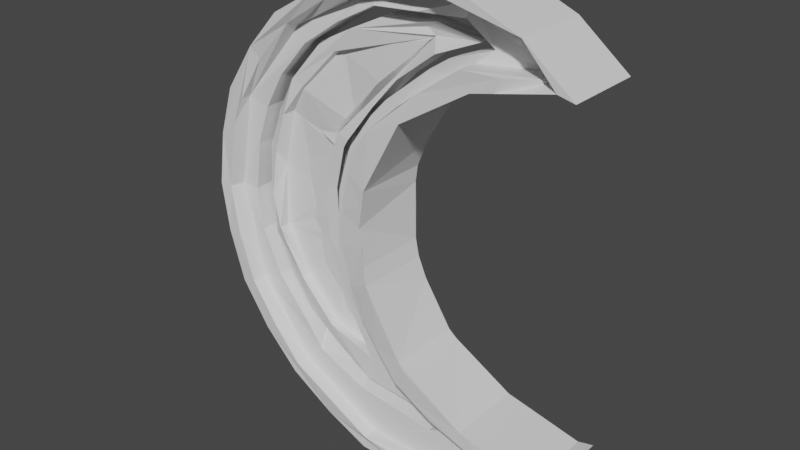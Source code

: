 # Source: mooncopy.blend  (saved by Blender 3.6.13; exported with 4.5.12 LTS)
import bpy
from mathutils import Matrix  # noqa: F401  (used for matrix-valued properties, if any)

bpy.ops.wm.read_factory_settings(use_empty=True)
scene = bpy.context.scene
scene.name = 'Scene'

# ---- collections
col_collection = bpy.data.collections.new('Collection'); scene.collection.children.link(col_collection)

# ---- materials (node trees are filled in below, after node groups)
mat_material = bpy.data.materials.new('Material')
mat_material.alpha_threshold = 0.0
mat_material.use_transparent_shadow = False
mat_material.roughness = 0.5
mat_material.line_color = (0.0, 0.0, 0.0, 1.0)

# ---- material node trees
mat_material.use_nodes = True; mat_material.node_tree.nodes.clear()
_N = mat_material.node_tree.nodes; _L = mat_material.node_tree.links
n0 = _N.new('ShaderNodeOutputMaterial'); n0.name = 'Material Output'; n0.location = (300, 300)
n1 = _N.new('ShaderNodeBsdfPrincipled'); n1.name = 'Principled BSDF'; n1.location = (10, 300)
n1.distribution = 'GGX'
n1.subsurface_method = 'RANDOM_WALK_SKIN'
n1.inputs[3].default_value = 1.45
n1.inputs[27].default_value = (0.0, 0.0, 0.0, 1.0)
n1.inputs[28].default_value = 1.0
_L.new(n1.outputs[0], n0.inputs[0])
n0.is_active_output = True

# ---- world
world_world = bpy.data.worlds.new('World'); scene.world = world_world
world_world.use_nodes = True; world_world.node_tree.nodes.clear()
_N = world_world.node_tree.nodes; _L = world_world.node_tree.links
n0 = _N.new('ShaderNodeOutputWorld'); n0.name = 'World Output'; n0.location = (300, 300)
n1 = _N.new('ShaderNodeBackground'); n1.name = 'Background'; n1.location = (10, 300)
n1.inputs[0].default_value = (0.05088, 0.05088, 0.05088, 1.0)
_L.new(n1.outputs[0], n0.inputs[0])
n0.is_active_output = True
world_world.color = (0.05088, 0.05088, 0.05088)
world_world.use_sun_shadow = False
world_world.sun_shadow_jitter_overblur = 0.0

# ---- meshes
me_cylinder_004 = bpy.data.meshes.new('Cylinder.004')
me_cylinder_004.from_pydata([(0.2722, 0.5305, 5.089), (0.8367, -0.2117, 4.927), (0.6419, 0.2424, 4.716), (0.2722, -0.5305, 5.089), (1.677, 0.5305, 4.768), (0.7206, 0.1757, -0.9374), (0.7792, -0.3413, -1.211), (-0.4832, 0.1691, -0.8748), (1.677, -0.5305, 4.768), (-0.4581, -0.3473, -1.158), (1.677, 0.5305, -1.067), (-1.576, 0.1707, -0.3669), (1.677, -0.5305, -1.067), (-2.34, 0.1792, 0.5941), (0.2722, 0.5305, -1.387), (-1.682, -0.3278, -0.5278), (0.2722, -0.5305, -1.387), (-2.626, 0.1929, 1.818), (-1.133, 0.5305, -1.067), (-2.477, -0.3094, 0.4887), (-2.375, 0.2092, 3.062), (-1.133, -0.5305, -1.067), (-2.259, 0.5305, -0.1682), (-1.639, 0.2248, 4.08), (-2.786, -0.3134, 1.804), (-2.259, -0.5305, -0.1682), (-0.5619, 0.2367, 4.67), (-2.537, -0.3305, 3.109), (-2.885, 0.5305, 1.13), (-2.885, -0.5305, 1.13), (-2.885, 0.5305, 2.571), (1.026, 0.222, 4.188), (1.502, 0.2412, 4.316), (-1.701, -0.2346, 4.176), (-2.885, -0.5305, 2.571), (0.6091, 0.2175, 3.959), (-2.259, 0.5305, 3.87), (-0.4595, -0.1976, 4.857), (-2.259, -0.5305, 3.87), (1.511, 0.1826, -0.6756), (1.95, -0.1388, 4.358), (1.05, 0.1806, -0.6015), (-1.133, 0.5305, 4.768), (0.602, 0.1811, -0.3855), (0.5777, -0.2041, 4.039), (-1.133, -0.5305, 4.768), (0.1576, 0.5266, 3.499), (0.9212, -0.2468, 4.275), (0.05075, 0.1813, -0.06419), (1.362, 0.5305, 4.114), (-0.2452, 0.1846, 0.3078), (1.06, 0.5305, 4.045), (1.06, -0.5305, 4.045), (1.362, -0.5305, 4.114), (-0.646, 0.1904, 0.918), (1.043, -0.3046, -0.6186), (-0.5026, 0.1891, 0.6807), (0.1576, -0.5344, 3.499), (1.504, -0.3027, -0.6838), (-0.7711, 0.1964, 1.454), (0.5953, -0.3041, -0.4046), (2.346, 0.5305, 4.235), (2.118, 0.5305, 4.287), (-0.8459, 0.2014, 1.885), (2.346, -0.5305, 4.235), (-0.8578, 0.2006, 1.826), (2.118, -0.5305, 4.287), (-0.7602, 0.2069, 2.311), (0.04408, -0.3039, -0.0833), (2.118, 0.5305, -0.5925), (-0.2519, -0.3006, 0.2887), (-0.6534, 0.2139, 2.841), (2.333, 0.5305, -0.5435), (1.366, 0.5305, -0.4209), (-0.2695, 0.2226, 3.416), (2.118, -0.5305, -0.5925), (-0.6411, 0.2147, 2.903), (-0.6527, -0.2948, 0.8989), (2.333, -0.5305, -0.5435), (0.06844, 0.2263, 3.674), (-0.5092, -0.2961, 0.6616), (1.366, -0.5305, -0.4209), (1.06, 0.5305, -0.3509), (0.2097, 0.5123, 0.1547), (-0.7777, -0.2888, 1.435), (0.2097, -0.5421, 0.1547), (1.06, -0.5305, -0.3509), (-0.277, 0.4774, 0.8947), (-0.8645, -0.2846, 1.807), (-0.8525, -0.2839, 1.866), (0.1043, 0.4965, 0.2648), (-0.2691, -0.5624, 0.9043), (0.1043, -0.5383, 0.2648), (-0.4488, 0.4746, 1.426), (-0.7669, -0.2783, 2.292), (-0.3893, 0.4635, 1.192), (-0.4488, -0.5537, 1.426), (-0.6601, -0.2713, 2.822), (-0.3893, -0.5713, 1.192), (-0.4734, 0.487, 1.695), (-0.2762, -0.2626, 3.397), (-0.4635, -0.5477, 1.7), (-0.6478, -0.2705, 2.883), (-0.4608, 0.4884, 1.94), (-0.5215, -0.5371, 1.935), (0.08753, -0.2734, 3.658), (-0.4532, 0.4677, 2.234), (-0.4725, -0.5523, 2.234), (-0.2663, 0.4737, 2.842), (-0.4238, 0.4714, 2.465), (-0.3534, -0.5466, 2.855), (-0.4238, -0.5602, 2.465), (0.09618, 0.4694, 3.45), (0.09618, -0.5344, 3.45), (1.451, -0.5305, 4.299), (1.715, -0.4308, 4.599), (0.3433, -0.5069, 3.867), (0.2335, -0.4817, 4.962), (0.8633, -0.4371, 4.974), (0.9225, -0.5305, 4.279), (2.048, -0.3652, 4.362), (1.792, -0.5482, -0.7155), (1.781, -0.5482, -0.7194), (1.778, -0.5482, -0.7132), (0.2722, -0.5305, -0.2129), (0.2722, -0.5305, -1.235), (0.5963, -0.5305, -0.4018), (1.725, -0.5482, -0.7047), (0.7802, -0.5623, -1.208), (1.243, -0.5389, -0.6052), (-0.98, -0.5544, -0.907), (-0.2074, -0.5305, 0.2368), (-0.2889, -0.5305, 0.3466), (-0.385, -0.5305, 0.4859), (-0.4572, -0.5617, -1.155), (0.04505, -0.5305, -0.08053), (-2.09, -0.5393, -0.06059), (-1.681, -0.5437, -0.5251), (-0.5487, -0.5305, 0.7811), (-0.5298, -0.5305, 0.7001), (-0.6706, -0.5305, 0.983), (-0.6934, -0.5305, 1.081), (-0.5082, -0.5305, 0.6644), (-2.698, -0.5289, 1.145), (-0.815, -0.5305, 1.603), (-2.476, -0.5338, 0.4915), (-2.699, -0.5305, 2.49), (-0.8057, -0.5305, 2.097), (-2.822, -0.5188, 1.823), (-0.8634, -0.5305, 1.81), (-2.532, -0.4772, 3.107), (-2.176, -0.4556, 3.714), (-0.6993, -0.5305, 2.625), (-1.676, -0.4573, 4.253), (-0.3945, -0.5305, 3.235), (-1.051, -0.433, 4.665), (-0.6467, -0.5305, 2.887), (-0.4315, -0.4399, 4.895), (0.08869, -0.5469, 3.661), (0.3702, 0.5141, 3.825), (0.2722, 0.5305, 4.698), (1.457, 0.5305, 4.311), (1.466, 0.5305, 4.329), (0.6407, 0.5305, 4.712), (1.025, 0.5141, 4.184), (1.5, 0.5305, 4.313), (1.509, 0.5305, -0.6774), (1.493, 0.5305, -0.6833), (1.488, 0.5305, -0.6739), (0.2722, 0.5305, -0.9185), (0.719, 0.5305, -0.9417), (0.6005, 0.5305, -0.3898), (0.2722, 0.5305, -0.1984), (1.049, 0.5305, -0.6053), (1.152, 0.5305, -0.6199), (-0.9404, 0.5305, -0.6673), (-0.4848, 0.5305, -0.8792), (-0.0168, 0.5305, 0.01457), (0.04926, 0.5305, -0.06847), (-0.3779, 0.5305, 0.5008), (-0.4476, 0.5305, 0.5947), (-1.577, 0.5305, -0.3713), (-1.941, 0.5305, 0.08589), (-0.6162, 0.5305, 0.8621), (-0.6714, 0.5305, 1.098), (-0.504, 0.5305, 0.6765), (-2.489, 0.5305, 1.221), (-0.8084, 0.5305, 1.604), (-2.342, 0.5305, 0.5898), (-0.7148, 0.5305, 1.284), (-0.7456, 0.5305, 1.335), (-2.49, 0.5305, 2.49), (-0.804, 0.5305, 2.096), (-2.627, 0.5305, 1.814), (-0.8592, 0.5305, 1.822), (-2.377, 0.5305, 3.058), (-1.961, 0.5305, 3.632), (-0.6977, 0.5305, 2.624), (-1.64, 0.5305, 4.076), (-0.3746, 0.5289, 3.229), (-0.975, 0.5305, 4.441), (-0.6425, 0.5305, 2.899), (-0.5631, 0.5305, 4.666), (0.06715, 0.5286, 3.671), (1.142, -0.1949, 4.449), (0.593, -0.2653, 4.261), (0.7, -0.1218, 4.688), (0.6888, -0.3065, -0.6654), (0.6538, -0.3068, -0.6768), (0.6452, -0.3064, -0.6366), (-0.4382, -0.3127, -0.6372), (-0.2998, -0.3035, -0.07973), (-0.5536, -0.2193, 0.1992), (0.4177, -0.309, -0.7534), (-1.464, -0.2999, -0.2994), (-1.422, -0.2999, -0.3275), (-0.7597, -0.2725, 0.4906), (-0.8918, -0.2968, 0.7703), (-0.7317, -0.3135, -0.5974), (-2.198, -0.2929, 0.5897), (-1.7, -0.3098, 0.04191), (-1.107, -0.2875, 1.351), (-1.0, -0.2946, 0.9981), (-2.561, -0.2769, 1.776), (-1.083, -0.2844, 1.862), (-2.471, -0.3056, 1.203), (-2.443, -0.3008, 2.471), (-1.066, -0.2804, 2.198), (-2.281, -0.2769, 3.001), (-1.025, -0.278, 2.366), (-1.99, -0.2855, 3.503), (-1.576, -0.2702, 3.984), (-0.8809, -0.2706, 2.829), (-0.3152, -0.2608, 3.565), (-0.5442, -0.2664, 3.315), (-0.4752, -0.2749, 4.647), (-1.017, -0.2795, 4.362), (0.3242, -0.2673, 4.082), (0.1441, -0.2728, 4.695), (1.142, 0.29, 4.449), (0.5475, 0.2053, 4.215), (0.7027, 0.3632, 4.688), (0.6888, 0.1785, -0.6654), (0.6639, 0.1783, -0.6735), (0.6577, 0.1786, -0.6449), (-0.2636, 0.1822, -0.045), (-0.4355, 0.1722, -0.6376), (-0.464, 0.147, 0.08722), (0.3193, 0.1928, -0.4263), (0.4177, 0.1761, -0.7534), (0.5457, 0.1773, -0.7119), (0.5472, 0.1772, -0.7114), (-1.416, 0.1741, -0.268), (-0.5056, 0.172, -0.6281), (-0.7317, 0.1714, -0.5974), (-0.7544, 0.2114, 0.4817), (-0.8951, 0.1882, 0.7757), (-0.4863, 0.1722, -0.6307), (-0.5723, 0.1577, 0.2544), (-2.205, 0.1921, 0.6014), (-1.09, 0.1917, 1.388), (-1.0, 0.1903, 0.9981), (-1.7, 0.1751, 0.04191), (-2.565, 0.2018, 1.794), (-1.085, 0.2008, 1.881), (-2.471, 0.1793, 1.203), (-1.066, 0.2046, 2.198), (-2.273, 0.2083, 3.02), (-1.018, 0.2072, 2.385), (-2.451, 0.1903, 2.451), (-1.564, 0.215, 3.995), (-0.8739, 0.2146, 2.848), (-1.99, 0.1995, 3.503), (-1.017, 0.2054, 4.362), (-0.3061, 0.2243, 3.573), (-0.5442, 0.2186, 3.315), (-0.4649, 0.2102, 4.65), (0.1441, 0.2121, 4.695), (0.3291, 0.2114, 4.094), (-2.696, 0.5447, 3.23), (-2.696, -0.5163, 3.23), (-2.647, -0.5305, 2.764), (-2.97, 0.5137, 1.833), (-2.97, -0.5472, 1.833), (-2.674, -0.5283, 0.435), (-2.674, 0.5327, 0.435), (-1.756, -0.5342, -0.6758), (-1.756, 0.5267, -0.6758), (-0.5038, -0.5358, -1.343), (-0.5038, 0.5252, -1.343), (1.022, -0.5082, -1.335), (1.022, 0.5527, -1.335), (-1.806, 0.541, 4.377), (-1.806, -0.52, 4.377), (-0.4303, 0.5305, 5.028), (-0.4303, -0.5305, 5.028), (0.9747, 0.5305, 5.059), (0.9747, -0.5305, 5.059)], [], [(160, 0, 296, 4, 162, 163), (164, 161, 49, 51, 46, 159), (118, 115, 8, 297, 3, 117), (119, 116, 57, 52, 53, 114), (296, 297, 8, 4), (165, 162, 4, 61, 62, 49, 161), (120, 114, 53, 66, 64, 8, 115), (4, 8, 64, 61), (168, 73, 69, 72, 10, 167, 166), (121, 122, 12, 78, 75, 81, 123), (12, 10, 72, 78), (167, 10, 291, 14, 169, 170), (172, 83, 82, 73, 168, 174, 173, 171), (128, 125, 16, 290, 12, 122), (127, 123, 81, 86, 85, 124, 126, 129), (291, 290, 16, 14), (169, 14, 289, 18, 175, 176), (179, 87, 90, 83, 172, 178, 177), (134, 130, 21, 288, 16, 125), (133, 132, 131, 135, 124, 85, 92, 91), (289, 288, 21, 18), (181, 175, 18, 287, 22, 182), (185, 183, 184, 93, 95, 87, 179, 180), (137, 136, 25, 286, 21, 130), (138, 139, 142, 133, 91, 98, 96, 141, 140), (287, 286, 25, 22), (190, 187, 99, 93, 184, 189), (188, 182, 22, 285, 28, 186), (145, 143, 29, 284, 25, 136), (141, 96, 101, 144), (285, 284, 29, 28), (193, 186, 28, 282, 30, 191), (194, 192, 103, 99, 187), (148, 146, 34, 283, 29, 143), (149, 144, 101, 104, 147), (282, 283, 34, 30), (191, 30, 279, 36, 196, 195), (197, 106, 103, 192), (147, 104, 107, 152), (150, 151, 38, 280, 34, 146, 281), (279, 280, 38, 36), (198, 196, 36, 292, 42, 200), (199, 108, 109, 106, 197, 201), (153, 155, 45, 293, 38, 151), (156, 152, 107, 111, 110, 154), (292, 293, 45, 42), (202, 200, 42, 294, 0, 160), (159, 46, 112, 108, 199, 203), (157, 117, 3, 295, 45, 155), (158, 154, 110, 113, 57, 116), (294, 295, 3, 0), (64, 66, 62, 61), (72, 69, 75, 78), (81, 75, 69, 73, 82, 86), (85, 86, 82, 83, 90, 92), (91, 92, 90, 87, 95, 98), (96, 98, 95, 93, 99, 103, 106, 109, 111, 107, 104, 101), (110, 111, 109, 108, 112, 113), (57, 113, 112, 46, 51, 52), (53, 52, 51, 49, 62, 66), (205, 44, 47, 40, 1, 206, 204), (118, 1, 40, 120, 115), (6, 58, 55, 60, 209, 207, 208), (122, 121, 58, 6, 128), (210, 9, 6, 208, 213), (211, 209, 60, 68, 70, 212), (125, 128, 6, 9, 134), (214, 15, 9, 210, 218, 215), (212, 70, 80, 77, 217, 216), (130, 134, 9, 15, 137), (219, 19, 15, 214, 220), (217, 77, 84, 221, 222), (137, 15, 19, 145, 136), (223, 24, 19, 219, 225), (221, 84, 88, 89, 224), (145, 19, 24, 148, 143), (224, 89, 94, 229, 227), (27, 24, 223, 226, 228), (146, 148, 24, 27, 150, 281), (229, 94, 97, 232), (33, 27, 228, 230, 231), (150, 27, 33, 153, 151), (235, 37, 33, 231, 236), (232, 97, 102, 100, 233, 234), (153, 33, 37, 157, 155), (206, 1, 37, 235, 238), (233, 100, 105, 44, 205, 237), (117, 157, 37, 1, 118), (129, 55, 58, 121, 123, 127), (135, 68, 60, 55, 129, 126, 124), (133, 142, 80, 70, 68, 135, 131, 132), (144, 149, 88, 84, 77, 80, 142, 139, 138, 140, 141), (97, 94, 89, 88, 149, 147, 152, 156, 102), (154, 158, 105, 100, 102, 156), (44, 105, 158, 116, 119, 47), (114, 120, 40, 47, 119), (239, 241, 2, 32, 31, 35, 240), (162, 165, 32, 2, 163), (43, 41, 39, 5, 243, 242, 244), (167, 170, 5, 39, 166), (247, 50, 48, 43, 244, 248, 245), (5, 7, 246, 249, 250, 251, 243), (169, 176, 7, 5, 170), (255, 256, 54, 56, 50, 247, 258), (257, 246, 7, 11, 252, 254, 253), (11, 7, 176, 175, 181), (261, 260, 59, 54, 256), (11, 13, 259, 262, 252), (182, 188, 13, 11, 181), (259, 13, 17, 263, 265), (264, 63, 65, 59, 260), (186, 193, 17, 13, 188), (67, 63, 264, 266, 268), (269, 263, 17, 20, 267), (191, 195, 20, 17, 193), (71, 67, 268, 271), (20, 23, 270, 272, 267), (196, 198, 23, 20, 195), (23, 26, 276, 273, 270), (74, 76, 71, 271, 275, 274), (200, 202, 26, 23, 198), (26, 2, 241, 277, 276), (35, 79, 74, 274, 278, 240), (160, 163, 2, 26, 202), (168, 166, 39, 41, 173, 174), (43, 48, 178, 172, 171, 173, 41), (48, 50, 56, 185, 180, 179, 177, 178), (56, 54, 59, 65, 194, 187, 190, 184, 183, 185), (190, 189, 184), (65, 63, 67, 71, 76, 201, 197, 192, 194), (76, 74, 79, 203, 199, 201), (79, 35, 31, 164, 159, 203), (164, 31, 32, 165, 161), (239, 204, 206, 238, 277, 241), (250, 249, 213, 208, 207, 242, 243, 251), (210, 213, 249, 246, 257, 253, 254, 218), (220, 214, 215, 218, 254, 252, 262), (265, 225, 219, 220, 262, 259), (269, 226, 223, 225, 265, 263), (272, 230, 228, 226, 269, 267), (273, 236, 231, 230, 272, 270), (277, 238, 235, 236, 273, 276), (242, 207, 209, 211, 245, 248, 244), (211, 212, 216, 217, 222, 261, 256, 255, 258, 247, 245), (222, 221, 224, 227, 266, 264, 260, 261), (227, 229, 232, 234, 275, 271, 268, 266), (234, 233, 237, 278, 274, 275), (237, 205, 204, 239, 240, 278), (30, 34, 280, 279), (28, 29, 283, 282), (22, 25, 284, 285), (18, 21, 286, 287), (14, 16, 288, 289), (10, 12, 290, 291), (36, 38, 293, 292), (42, 45, 295, 294), (0, 3, 297, 296)])
_uv = me_cylinder_004.uv_layers.new(name='UVMap')
_uv.uv.foreach_set('vector', [0.75, 0.4611, 0.75, 0.49, 0.8021, 0.4781, 0.8541, 0.4662, 0.8384, 0.4337, 0.7773, 0.4621, 0.7985, 0.4308, 0.8378, 0.4323, 0.8308, 0.4178, 0.8084, 0.4127, 0.75, 0.3661, 0.75, 0.4043, 0.277, 0.4612, 0.338, 0.4328, 0.3541, 0.4662, 0.3021, 0.4781, 0.25, 0.49, 0.25, 0.4602, 0.2982, 0.43, 0.25, 0.4035, 0.25, 0.3661, 0.3084, 0.4127, 0.3308, 0.4178, 0.3374, 0.4314, 0.9643, 0.5, 0.9643, 1.0, 0.9286, 1.0, 0.9286, 0.5, 0.841, 0.4325, 0.8384, 0.4337, 0.8541, 0.4662, 0.9037, 0.4267, 0.8868, 0.4306, 0.8308, 0.4178, 0.8378, 0.4323, 0.3407, 0.4316, 0.3374, 0.4314, 0.3308, 0.4178, 0.3868, 0.4306, 0.4037, 0.4267, 0.3541, 0.4662, 0.338, 0.4328, 0.9286, 0.5, 0.9286, 1.0, 0.8862, 1.0, 0.8862, 0.5, 0.8401, 0.06287, 0.8311, 0.08163, 0.8868, 0.06891, 0.9028, 0.07254, 0.8541, 0.03377, 0.8404, 0.06218, 0.8417, 0.06262, 0.3414, 0.06224, 0.3406, 0.06195, 0.3541, 0.03377, 0.4028, 0.07254, 0.3868, 0.06891, 0.3311, 0.08163, 0.3403, 0.0624, 0.5714, 1.0, 0.5714, 0.5, 0.613, 0.5, 0.613, 1.0, 0.8404, 0.06218, 0.8541, 0.03377, 0.8031, 0.02212, 0.75, 0.01, 0.75, 0.04475, 0.7831, 0.04303, 0.75, 0.09812, 0.75, 0.1334, 0.8084, 0.08681, 0.8311, 0.08163, 0.8401, 0.06287, 0.8152, 0.06688, 0.8075, 0.06796, 0.7743, 0.08394, 0.2828, 0.04213, 0.25, 0.04384, 0.25, 0.01, 0.3031, 0.02212, 0.3541, 0.03377, 0.3406, 0.06195, 0.3364, 0.06304, 0.3403, 0.0624, 0.3311, 0.08163, 0.3084, 0.08681, 0.25, 0.1334, 0.25, 0.09704, 0.274, 0.08304, 0.3072, 0.06716, 0.5364, 0.5, 0.5364, 1.0, 0.5, 1.0, 0.5, 0.5, 0.75, 0.04475, 0.75, 0.01, 0.6985, 0.02176, 0.6459, 0.03377, 0.6601, 0.06337, 0.6939, 0.04766, 0.7018, 0.1499, 0.7205, 0.1888, 0.7454, 0.137, 0.75, 0.1334, 0.75, 0.09812, 0.7335, 0.1078, 0.7286, 0.1139, 0.1936, 0.04677, 0.1597, 0.06252, 0.1459, 0.03377, 0.1985, 0.02176, 0.25, 0.01, 0.25, 0.04384, 0.2013, 0.1488, 0.2084, 0.1385, 0.2145, 0.1304, 0.2332, 0.1069, 0.25, 0.09704, 0.25, 0.1334, 0.2454, 0.137, 0.2205, 0.1888, 0.4647, 0.5, 0.4647, 1.0, 0.4286, 1.0, 0.4286, 0.5, 0.6129, 0.08531, 0.6601, 0.06337, 0.6459, 0.03377, 0.6045, 0.06679, 0.5624, 0.1004, 0.586, 0.1192, 0.6925, 0.163, 0.6842, 0.1767, 0.6801, 0.1942, 0.7105, 0.2185, 0.7105, 0.2095, 0.7205, 0.1888, 0.7018, 0.1499, 0.6966, 0.1569, 0.1126, 0.08441, 0.08535, 0.1187, 0.06236, 0.1004, 0.1045, 0.06679, 0.1459, 0.03377, 0.1597, 0.06252, 0.1892, 0.1707, 0.1906, 0.1647, 0.1922, 0.1621, 0.2013, 0.1488, 0.2205, 0.1888, 0.2105, 0.2095, 0.2105, 0.2185, 0.1784, 0.1929, 0.1801, 0.1857, 0.3932, 0.5, 0.3932, 1.0, 0.3571, 1.0, 0.3571, 0.5, 0.6746, 0.2118, 0.6699, 0.2317, 0.7105, 0.241, 0.7105, 0.2185, 0.6801, 0.1942, 0.6768, 0.208, 0.5563, 0.1565, 0.586, 0.1192, 0.5624, 0.1004, 0.5392, 0.1485, 0.516, 0.1966, 0.5454, 0.2033, 0.05595, 0.1556, 0.04487, 0.2032, 0.01602, 0.1966, 0.03919, 0.1485, 0.06236, 0.1004, 0.08535, 0.1187, 0.1784, 0.1929, 0.2105, 0.2185, 0.2105, 0.241, 0.1694, 0.2316, 0.3214, 0.5, 0.3214, 1.0, 0.2857, 1.0, 0.2857, 0.5, 0.5351, 0.2472, 0.5454, 0.2033, 0.516, 0.1966, 0.516, 0.2494, 0.516, 0.3034, 0.5451, 0.2968, 0.6661, 0.2479, 0.6702, 0.2682, 0.7105, 0.259, 0.7105, 0.241, 0.6699, 0.2317, 0.0348, 0.2464, 0.04496, 0.2968, 0.01602, 0.3034, 0.01602, 0.2494, 0.01602, 0.1966, 0.04487, 0.2032, 0.1658, 0.247, 0.1694, 0.2316, 0.2105, 0.241, 0.2105, 0.259, 0.1701, 0.2682, 0.2504, 0.5, 0.2504, 1.0, 0.2143, 1.0, 0.2143, 0.5, 0.5451, 0.2968, 0.516, 0.3034, 0.5386, 0.3503, 0.5624, 0.3996, 0.5845, 0.382, 0.5537, 0.3395, 0.6781, 0.3073, 0.7105, 0.2815, 0.7105, 0.259, 0.6702, 0.2682, 0.1701, 0.2682, 0.2105, 0.259, 0.2105, 0.2815, 0.178, 0.3074, 0.05336, 0.3386, 0.08467, 0.3818, 0.06236, 0.3996, 0.03858, 0.3503, 0.01602, 0.3034, 0.04496, 0.2968, 0.04916, 0.3177, 0.1795, 0.5, 0.1795, 1.0, 0.1429, 1.0, 0.1429, 0.5, 0.6083, 0.4149, 0.5845, 0.382, 0.5624, 0.3996, 0.6041, 0.4329, 0.6459, 0.4662, 0.6576, 0.442, 0.7004, 0.3529, 0.7206, 0.311, 0.7105, 0.29, 0.7105, 0.2815, 0.6781, 0.3073, 0.6822, 0.3277, 0.108, 0.414, 0.1578, 0.4414, 0.1459, 0.4662, 0.1041, 0.4329, 0.06236, 0.3996, 0.08467, 0.3818, 0.1819, 0.3268, 0.178, 0.3074, 0.2105, 0.2815, 0.2105, 0.29, 0.2206, 0.311, 0.2006, 0.3526, 0.1071, 0.5, 0.1071, 1.0, 0.07143, 1.0, 0.07143, 0.5, 0.6881, 0.4587, 0.6576, 0.442, 0.6459, 0.4662, 0.6979, 0.4781, 0.75, 0.49, 0.75, 0.4611, 0.75, 0.4043, 0.75, 0.3661, 0.7454, 0.3625, 0.7206, 0.311, 0.7004, 0.3529, 0.7294, 0.393, 0.1878, 0.4578, 0.25, 0.4602, 0.25, 0.49, 0.1979, 0.4781, 0.1459, 0.4662, 0.1578, 0.4414, 0.2291, 0.3921, 0.2006, 0.3526, 0.2206, 0.311, 0.2454, 0.3625, 0.25, 0.3661, 0.25, 0.4035, 0.03571, 0.5, 0.03571, 1.0, -1.341e-07, 1.0, -1.341e-07, 0.5, 0.9846, 0.8794, 1.0, 0.8794, 1.0, 0.6206, 0.9846, 0.6206, 0.5145, 0.6206, 0.5, 0.6206, 0.5, 0.8794, 0.5145, 0.8794, 0.4493, 0.8794, 0.5, 0.8794, 0.5, 0.6206, 0.4493, 0.6206, 0.4286, 0.6206, 0.4286, 0.8794, 0.3623, 0.8794, 0.4286, 0.8794, 0.4286, 0.6206, 0.3623, 0.6206, 0.3571, 0.6206, 0.3571, 0.8794, 0.3061, 0.8794, 0.3571, 0.8794, 0.3571, 0.6206, 0.3061, 0.6206, 0.2857, 0.6206, 0.2857, 0.8794, 0.2777, 0.8794, 0.2857, 0.8794, 0.2857, 0.6206, 0.2777, 0.6206, 0.2578, 0.6206, 0.2418, 0.6206, 0.2218, 0.6206, 0.2143, 0.6206, 0.2143, 0.8794, 0.2218, 0.8794, 0.2418, 0.8794, 0.2578, 0.8794, 0.1936, 0.8794, 0.2143, 0.8794, 0.2143, 0.6206, 0.1936, 0.6206, 0.1429, 0.6206, 0.1429, 0.8794, 0.1377, 0.8794, 0.1429, 0.8794, 0.1429, 0.6206, 0.1377, 0.6206, 0.07143, 0.6206, 0.07143, 0.8794, 0.05101, 0.8794, 0.07143, 0.8794, 0.07143, 0.6206, 0.05101, 0.6206, -1.341e-07, 0.6206, -1.341e-07, 0.8794, 0.75, 0.4503, 0.75, 0.4342, 0.7823, 0.46, 0.832, 0.4713, 0.75, 0.49, 0.75, 0.4607, 0.772, 0.462, 1.0, 0.5921, 1.0, 0.5, 0.9438, 0.5, 0.9438, 0.5917, 0.9461, 0.5918, 0.8541, 0.03377, 0.902, 0.07194, 0.8724, 0.06519, 0.8349, 0.07376, 0.843, 0.05695, 0.8467, 0.05557, 0.8444, 0.05403, 0.6118, 0.5729, 0.6124, 0.573, 0.6124, 0.5, 0.5714, 0.5, 0.5714, 0.5708, 0.75, 0.03204, 0.75, 0.01, 0.8541, 0.03377, 0.8444, 0.05403, 0.8254, 0.0426, 0.7546, 0.08469, 0.843, 0.05695, 0.8349, 0.07376, 0.7823, 0.08575, 0.75, 0.1115, 0.75, 0.08935, 0.5452, 0.57, 0.5714, 0.5708, 0.5714, 0.5, 0.5, 0.5, 0.5, 0.5687, 0.6567, 0.05618, 0.6459, 0.03377, 0.75, 0.01, 0.75, 0.03204, 0.7236, 0.0305, 0.6608, 0.0546, 0.75, 0.08935, 0.75, 0.1115, 0.7101, 0.1434, 0.7044, 0.1552, 0.6985, 0.1431, 0.709, 0.1297, 0.4701, 0.5689, 0.5, 0.5687, 0.5, 0.5, 0.4286, 0.5, 0.4286, 0.5692, 0.5816, 0.1157, 0.5624, 0.1004, 0.6459, 0.03377, 0.6567, 0.05618, 0.6281, 0.06713, 0.6985, 0.1431, 0.7044, 0.1552, 0.684, 0.1974, 0.6735, 0.189, 0.6826, 0.1596, 0.4286, 0.5692, 0.4286, 0.5, 0.3571, 0.5, 0.3571, 0.5719, 0.3942, 0.5705, 0.5393, 0.2019, 0.516, 0.1966, 0.5624, 0.1004, 0.5816, 0.1157, 0.5588, 0.1394, 0.6735, 0.189, 0.684, 0.1974, 0.67, 0.2266, 0.67, 0.2317, 0.6607, 0.2296, 0.3571, 0.5719, 0.3571, 0.5, 0.2857, 0.5, 0.2857, 0.5763, 0.3197, 0.5742, 0.6607, 0.2296, 0.67, 0.2317, 0.67, 0.2683, 0.6548, 0.2717, 0.6522, 0.2568, 0.516, 0.3034, 0.516, 0.1966, 0.5393, 0.2019, 0.5295, 0.233, 0.5406, 0.2978, 0.2466, 0.5791, 0.2857, 0.5763, 0.2857, 0.5, 0.2143, 0.5, 0.2143, 0.5815, 0.2305, 0.5803, 0.6548, 0.2717, 0.67, 0.2683, 0.67, 0.3138, 0.6629, 0.3194, 0.5624, 0.3996, 0.516, 0.3034, 0.5406, 0.2978, 0.546, 0.3294, 0.5847, 0.3818, 0.2143, 0.5815, 0.2143, 0.5, 0.1429, 0.5, 0.1429, 0.5865, 0.1733, 0.5844, 0.6593, 0.4384, 0.6459, 0.4662, 0.5624, 0.3996, 0.5847, 0.3818, 0.6051, 0.4095, 0.6629, 0.3194, 0.67, 0.3138, 0.67, 0.3191, 0.6934, 0.3676, 0.687, 0.3808, 0.6694, 0.3569, 0.1429, 0.5865, 0.1429, 0.5, 0.07143, 0.5, 0.07143, 0.5903, 0.09822, 0.5889, 0.75, 0.4607, 0.75, 0.49, 0.6459, 0.4662, 0.6593, 0.4384, 0.695, 0.4574, 0.687, 0.3808, 0.6934, 0.3676, 0.7101, 0.4023, 0.75, 0.4342, 0.75, 0.4503, 0.7307, 0.44, 0.02161, 0.5916, 0.07143, 0.5903, 0.07143, 0.5, -1.341e-07, 0.5, -1.341e-07, 0.5921, 0.5, 0.6694, 0.5, 0.6365, 0.5234, 0.6365, 0.5234, 0.6696, 0.5227, 0.6696, 0.52, 0.6696, 0.4286, 0.6695, 0.4286, 0.6365, 0.4702, 0.6365, 0.5, 0.6365, 0.5, 0.6694, 0.4685, 0.6694, 0.445, 0.6694, 0.3738, 0.6703, 0.3571, 0.6706, 0.3571, 0.6365, 0.3966, 0.6365, 0.4286, 0.6365, 0.4286, 0.6695, 0.3973, 0.67, 0.3867, 0.6701, 0.2983, 0.672, 0.2857, 0.6723, 0.2857, 0.6365, 0.3108, 0.6365, 0.347, 0.6365, 0.3571, 0.6365, 0.3571, 0.6706, 0.3546, 0.6707, 0.3498, 0.6708, 0.3356, 0.6711, 0.3297, 0.6712, 0.2183, 0.6365, 0.2536, 0.6365, 0.2818, 0.6365, 0.2857, 0.6365, 0.2857, 0.6723, 0.2667, 0.6728, 0.2316, 0.6738, 0.2143, 0.6743, 0.2143, 0.6365, 0.186, 0.6751, 0.1429, 0.6763, 0.1429, 0.6365, 0.1726, 0.6365, 0.2143, 0.6365, 0.2143, 0.6743, 0.1034, 0.6365, 0.1429, 0.6365, 0.1429, 0.6763, 0.1213, 0.6767, 0.07143, 0.6778, 0.07143, 0.6365, 0.03518, 0.6781, 0.03209, 0.6782, 0.03209, 0.6365, 0.07143, 0.6365, 0.07143, 0.6778, 0.2718, 0.4603, 0.25, 0.459, 0.25, 0.49, 0.332, 0.4713, 0.2823, 0.46, 0.25, 0.4342, 0.25, 0.4487, 0.9461, 0.9073, 0.9438, 0.9073, 0.9438, 1.0, 1.0, 1.0, 1.0, 0.9077, 0.3349, 0.07376, 0.3724, 0.06519, 0.402, 0.07194, 0.3541, 0.03377, 0.3449, 0.05289, 0.3465, 0.054, 0.3439, 0.05496, 0.6115, 0.8885, 0.5714, 0.8864, 0.5714, 1.0, 0.6124, 1.0, 0.6124, 0.8886, 0.25, 0.0874, 0.25, 0.1115, 0.2823, 0.08575, 0.3349, 0.07376, 0.3439, 0.05496, 0.3114, 0.06446, 0.2543, 0.083, 0.3541, 0.03377, 0.25, 0.01, 0.25, 0.03036, 0.3251, 0.04096, 0.3354, 0.04719, 0.3355, 0.04725, 0.3449, 0.05289, 0.5449, 0.8856, 0.5, 0.8843, 0.5, 1.0, 0.5714, 1.0, 0.5714, 0.8864, 0.2097, 0.1272, 0.1979, 0.1418, 0.2044, 0.1552, 0.2101, 0.1434, 0.25, 0.1115, 0.25, 0.0874, 0.2244, 0.1126, 0.2454, 0.03011, 0.25, 0.03036, 0.25, 0.01, 0.1459, 0.03377, 0.1559, 0.05467, 0.2234, 0.0288, 0.2437, 0.03, 0.4286, 1.0, 0.5, 1.0, 0.5, 0.8843, 0.4702, 0.8845, 0.4286, 0.8848, 0.1824, 0.1579, 0.1728, 0.1885, 0.184, 0.1974, 0.2044, 0.1552, 0.1979, 0.1418, 0.1459, 0.03377, 0.06236, 0.1004, 0.08052, 0.1148, 0.1279, 0.06544, 0.1559, 0.05467, 0.3946, 0.886, 0.3571, 0.8875, 0.3571, 1.0, 0.4286, 1.0, 0.4286, 0.8848, 0.08052, 0.1148, 0.06236, 0.1004, 0.01602, 0.1966, 0.03854, 0.2017, 0.05857, 0.1377, 0.16, 0.2295, 0.17, 0.2317, 0.17, 0.2266, 0.184, 0.1974, 0.1728, 0.1885, 0.3203, 0.8897, 0.2857, 0.8919, 0.2857, 1.0, 0.3571, 1.0, 0.3571, 0.8875, 0.17, 0.2683, 0.17, 0.2317, 0.16, 0.2295, 0.152, 0.2551, 0.1548, 0.2717, 0.02926, 0.2314, 0.03854, 0.2017, 0.01602, 0.1966, 0.01602, 0.3034, 0.04064, 0.2978, 0.2474, 0.8947, 0.2143, 0.8971, 0.2143, 1.0, 0.2857, 1.0, 0.2857, 0.8919, 0.17, 0.3138, 0.17, 0.2683, 0.1548, 0.2717, 0.163, 0.3194, 0.01602, 0.3034, 0.06236, 0.3996, 0.0853, 0.3813, 0.04577, 0.3277, 0.04064, 0.2978, 0.174, 0.8999, 0.1429, 0.9021, 0.1429, 1.0, 0.2143, 1.0, 0.2143, 0.8971, 0.06236, 0.3996, 0.1459, 0.4662, 0.1599, 0.4371, 0.1048, 0.4078, 0.0853, 0.3813, 0.1934, 0.3676, 0.17, 0.3191, 0.17, 0.3138, 0.163, 0.3194, 0.1691, 0.3552, 0.1874, 0.38, 0.09875, 0.9044, 0.07143, 0.9059, 0.07143, 1.0, 0.1429, 1.0, 0.1429, 0.9021, 0.1459, 0.4662, 0.25, 0.49, 0.25, 0.459, 0.1947, 0.4557, 0.1599, 0.4371, 0.25, 0.4342, 0.2101, 0.4023, 0.1934, 0.3676, 0.1874, 0.38, 0.2304, 0.4383, 0.25, 0.4487, 0.02186, 0.9072, -1.341e-07, 0.9077, -1.341e-07, 1.0, 0.07143, 1.0, 0.07143, 0.9059, 0.5223, 0.8129, 0.5234, 0.8129, 0.5234, 0.8635, 0.5, 0.8635, 0.5, 0.8126, 0.5052, 0.8127, 0.4702, 0.8635, 0.4286, 0.8635, 0.4286, 0.8127, 0.4447, 0.8127, 0.4684, 0.8127, 0.5, 0.8126, 0.5, 0.8635, 0.4286, 0.8635, 0.3966, 0.8635, 0.3571, 0.8635, 0.3571, 0.8138, 0.3647, 0.8137, 0.3738, 0.8136, 0.4204, 0.8128, 0.4286, 0.8127, 0.3571, 0.8635, 0.347, 0.8635, 0.3108, 0.8635, 0.2857, 0.8635, 0.2857, 0.8155, 0.2989, 0.8152, 0.3151, 0.8148, 0.3299, 0.8145, 0.344, 0.8142, 0.3571, 0.8138, 0.3151, 0.8148, 0.3187, 0.8147, 0.3299, 0.8145, 0.2857, 0.8635, 0.2818, 0.8635, 0.2536, 0.8635, 0.2183, 0.8635, 0.2143, 0.8635, 0.2143, 0.8176, 0.2325, 0.817, 0.2675, 0.816, 0.2857, 0.8155, 0.2143, 0.8635, 0.1726, 0.8635, 0.1429, 0.8635, 0.1429, 0.8195, 0.1867, 0.8183, 0.2143, 0.8176, 0.1429, 0.8635, 0.1034, 0.8635, 0.07143, 0.8635, 0.07143, 0.821, 0.1216, 0.82, 0.1429, 0.8195, 0.07143, 0.821, 0.07143, 0.8635, 0.03209, 0.8635, 0.03209, 0.8214, 0.03507, 0.8214, 0.9465, 0.5659, 0.9465, 0.9406, 0.9618, 0.9411, 1.0, 0.9423, 1.0, 0.5677, 0.9616, 0.5664, 0.5083, 0.613, 0.5, 0.614, 0.5, 0.9887, 0.5153, 0.987, 0.5175, 0.9868, 0.5175, 0.6121, 0.5159, 0.6123, 0.5084, 0.6131, 0.4468, 0.9916, 0.5, 0.9887, 0.5, 0.614, 0.447, 0.617, 0.4438, 0.6169, 0.4426, 0.6171, 0.4286, 0.6176, 0.4286, 0.9922, 0.3571, 0.9893, 0.3785, 0.9902, 0.3816, 0.9902, 0.4286, 0.9922, 0.4286, 0.6176, 0.3781, 0.6155, 0.3571, 0.6147, 0.2857, 0.6072, 0.2857, 0.9819, 0.3092, 0.9843, 0.3571, 0.9893, 0.3571, 0.6147, 0.3083, 0.6096, 0.2143, 0.5967, 0.2143, 0.9713, 0.2381, 0.9748, 0.2857, 0.9819, 0.2857, 0.6072, 0.2369, 0.6, 0.1429, 0.585, 0.1429, 0.9597, 0.1663, 0.9635, 0.2143, 0.9713, 0.2143, 0.5967, 0.1651, 0.5887, 0.07143, 0.5747, 0.07143, 0.9493, 0.09609, 0.9529, 0.1429, 0.9597, 0.1429, 0.585, 0.09503, 0.5781, -1.341e-07, 0.5677, -1.341e-07, 0.9423, 0.02834, 0.9451, 0.07143, 0.9493, 0.07143, 0.5747, 0.02767, 0.5704, 0.4249, 0.7108, 0.4249, 0.8174, 0.4218, 0.8174, 0.3571, 0.817, 0.3571, 0.7103, 0.3994, 0.7106, 0.4227, 0.7107, 0.3571, 0.817, 0.3526, 0.8168, 0.3163, 0.8155, 0.3015, 0.8153, 0.2857, 0.8148, 0.2857, 0.7081, 0.3011, 0.7086, 0.3169, 0.7091, 0.3301, 0.7093, 0.3528, 0.7102, 0.3571, 0.7103, 0.2857, 0.8148, 0.2641, 0.8138, 0.2343, 0.8125, 0.2143, 0.8117, 0.2143, 0.705, 0.2331, 0.7058, 0.2633, 0.7072, 0.2857, 0.7081, 0.2143, 0.8117, 0.2036, 0.8111, 0.1696, 0.8095, 0.1429, 0.8082, 0.1429, 0.7016, 0.1684, 0.7028, 0.2024, 0.7044, 0.2143, 0.705, 0.1429, 0.8082, 0.1223, 0.8073, 0.07143, 0.8052, 0.07143, 0.6985, 0.1215, 0.7007, 0.1429, 0.7016, 0.07143, 0.8052, 0.05663, 0.8047, 0.03976, 0.8042, 0.03976, 0.6976, 0.05644, 0.6981, 0.07143, 0.6985, 0.2143, 0.5, 0.2143, 1.0, 0.1795, 1.0, 0.1795, 0.5, 0.2857, 0.5, 0.2857, 1.0, 0.2504, 1.0, 0.2504, 0.5, 0.3571, 0.5, 0.3571, 1.0, 0.3214, 1.0, 0.3214, 0.5, 0.4286, 0.5, 0.4286, 1.0, 0.3932, 1.0, 0.3932, 0.5, 0.5, 0.5, 0.5, 1.0, 0.4647, 1.0, 0.4647, 0.5, 0.5714, 0.5, 0.5714, 1.0, 0.5364, 1.0, 0.5364, 0.5, 0.1429, 0.5, 0.1429, 1.0, 0.1071, 1.0, 0.1071, 0.5, 0.07143, 0.5, 0.07143, 1.0, 0.03571, 1.0, 0.03571, 0.5, 1.0, 0.5, 1.0, 1.0, 0.9643, 1.0, 0.9643, 0.5])
me_cylinder_004.materials.append(mat_material)
me_cylinder_004.update()
me_cylinder_006 = bpy.data.meshes.new('Cylinder.006')
me_cylinder_006.from_pydata([(-1.301, 0.01218, -0.09519), (-1.344, -0.0772, 0.07536), (-0.6977, -0.1953, -0.5018), (-1.856, -0.07458, 0.6417), (-2.009, 0.008736, 0.6244), (-2.315, -0.0006021, 1.283), (-1.76, -0.1657, 0.1648), (-2.184, -0.1102, 1.3), (-2.266, -0.003141, 2.159), (-2.376, -0.1396, 1.142), (-2.072, 0.02166, 2.932), (-2.194, -0.06399, 2.174), (-2.38, -0.151, 2.423), (-2.043, -0.0389, 2.942), (-1.947, -0.1458, 3.419), (-1.224, -0.004136, 3.918), (-1.046, 0.02214, 0.5702), (-0.8738, 0.01385, 0.2572), (-0.9754, -0.1144, 4.247), (-0.4906, 0.04105, -0.469), (-1.254, 0.02147, 1.097), (-1.054, 0.06261, 0.5702), (-0.8814, -0.007033, 0.2572), (-1.297, 0.02163, 1.304), (-0.6678, -0.01748, -0.1921), (-1.326, 0.04114, 1.668), (-0.5426, -0.1867, 0.06145), (-1.321, 0.04123, 2.047), (-0.2454, -0.2047, -0.2064), (0.3511, -0.1953, -0.6053), (-1.191, 0.04184, 2.571), (-1.262, 0.06194, 1.097), (-1.245, 0.04194, 2.507), (-0.9606, -0.1953, 0.7458), (-1.314, 0.04482, 1.3), (-1.38, 0.05663, 1.65), (0.1136, 0.03087, 4.307), (-1.081, -0.1953, 1.04), (-1.166, -0.181, 1.476), (-1.385, 0.03739, 2.025), (-1.198, -0.1809, 2.159), (-1.32, 0.03998, 2.499), (-0.9862, -0.1986, 2.859), (-1.05, -0.1979, 2.751), (-0.567, 0.04422, 3.64), (-0.2128, -0.2015, 3.808), (0.148, 0.04578, 4.321), (0.3484, -0.2122, 4.24), (-1.598, -0.2101, 0.3234), (-1.338, -0.2108, 0.08173), (-1.078, -0.1953, 0.6911), (-1.026, -0.1953, 0.5756), (-0.947, -0.1953, 0.3761), (-0.8814, -0.1953, 0.2572), (-0.6359, -0.1914, -0.1726), (-2.134, -0.2638, 1.205), (-1.856, -0.2112, 0.6417), (-1.262, -0.1953, 1.097), (-1.314, -0.1953, 1.3), (-1.334, -0.1953, 1.406), (-2.231, -0.3122, 1.819), (-1.383, -0.1953, 1.869), (-1.363, -0.1953, 2.151), (-2.231, -0.2178, 2.384), (-2.157, -0.2872, 1.323), (-1.341, -0.1953, 1.44), (-1.782, -0.1429, 3.347), (-1.144, -0.1953, 2.912), (-2.087, -0.1944, 2.919), (-1.32, -0.1953, 2.499), (-1.358, -0.1953, 2.222), (-1.3, -0.1953, 2.54), (-1.086, -0.1953, 3.051), (-1.252, -0.09947, 3.907), (0.2004, 0.0005818, 4.359), (-0.5798, -0.09918, 3.658), (-1.8, -0.09431, 3.303), (-1.016, -0.001882, 2.969), (-1.473, -0.09275, 3.991), (-2.24, -0.08955, 2.919), (-2.464, -0.1198, 1.714), (-2.1, -0.1456, 0.5712), (-1.281, -0.09629, -0.2834), (-0.409, -0.1953, -0.06389), (-0.1733, -0.1953, -0.5535), (-0.4073, -0.08443, 4.52), (0.2268, -0.03584, 4.386), (0.925, -0.1389, 4.476), (-0.6178, -0.1448, 3.372), (0.092, -0.01311, 4.456), (0.2793, -0.07794, 4.565), (-0.5944, 0.002015, -0.5367), (-1.76, 0.02426, 0.1648), (-2.38, 0.03893, 2.423), (0.2393, -0.005349, -0.6053), (0.3657, -0.02105, 4.239), (-2.376, 0.05035, 1.142), (-1.947, 0.04415, 3.419), (-0.9754, 0.07552, 4.247), (-0.3101, -0.01007, -0.2017), (-1.488, 0.08582, 3.946), (-2.24, 0.1004, 2.919), (-2.464, 0.07013, 1.714), (-2.1, 0.04437, 0.5712), (-1.281, 0.09365, -0.2834), (-0.4507, -0.005349, -0.06389), (-0.2292, -0.005349, -0.5535), (-0.3938, 0.08975, 4.523), (0.9024, 0.04974, 4.498), (0.2748, 0.1035, 4.578), (-1.301, -0.01218, -0.09519), (-1.344, 0.0772, 0.07536), (-0.6977, 0.1953, -0.5018), (-1.856, 0.07458, 0.6417), (-2.009, -0.008736, 0.6244), (-2.315, 0.0006021, 1.283), (-1.76, 0.1657, 0.1648), (-2.184, 0.1102, 1.3), (-2.266, 0.003141, 2.159), (-2.376, 0.1396, 1.142), (-2.072, -0.02166, 2.932), (-2.194, 0.06399, 2.174), (-2.38, 0.151, 2.423), (-2.043, 0.0389, 2.942), (-1.947, 0.1458, 3.419), (-1.224, 0.004136, 3.918), (-1.046, -0.02214, 0.5702), (-0.8738, 0.02603, 0.2572), (-0.9754, 0.1144, 4.247), (-0.4906, -0.001174, -0.469), (-1.254, -0.02147, 1.097), (-1.054, 0.03987, 0.5702), (-0.8814, -0.007247, 0.2572), (-1.297, -0.02163, 1.304), (-0.6678, 0.02179, -0.1921), (-1.326, -0.04114, 1.668), (-0.5426, 0.1867, 0.06145), (-1.321, -0.04123, 2.047), (-0.2454, 0.2047, -0.2064), (0.3511, 0.1953, -0.6053), (-1.191, -0.04184, 2.571), (-1.262, 0.05914, 1.097), (-1.245, -0.04194, 2.507), (-0.9606, 0.1953, 0.7458), (-1.314, 0.04335, 1.3), (-1.38, 0.03155, 1.65), (0.1136, -0.03087, 4.307), (-1.081, 0.1953, 1.04), (-1.166, 0.181, 1.476), (-1.385, 0.03, 2.025), (-1.198, 0.1809, 2.159), (-1.32, 0.02741, 2.499), (-0.9862, 0.1986, 2.859), (-1.05, 0.1979, 2.751), (-0.567, -0.04422, 3.64), (-0.2128, 0.2015, 3.808), (0.148, -0.04578, 4.321), (0.3484, 0.2122, 4.24), (-1.598, 0.2101, 0.3234), (-1.338, 0.2108, 0.08173), (-1.078, 0.1953, 0.6911), (-1.026, 0.1953, 0.5756), (-0.947, 0.1953, 0.3761), (-0.8814, 0.1953, 0.2572), (-0.6359, 0.1914, -0.1726), (-2.134, 0.2638, 1.205), (-1.856, 0.2112, 0.6417), (-1.262, 0.1953, 1.097), (-1.314, 0.1953, 1.3), (-1.334, 0.1953, 1.406), (-2.231, 0.3122, 1.819), (-1.383, 0.1953, 1.869), (-1.363, 0.1953, 2.151), (-2.231, 0.2178, 2.384), (-2.157, 0.2872, 1.323), (-1.341, 0.1953, 1.44), (-1.782, 0.1429, 3.347), (-1.144, 0.1953, 2.912), (-2.087, 0.1944, 2.919), (-1.32, 0.1953, 2.499), (-1.358, 0.1953, 2.222), (-1.3, 0.1953, 2.54), (-1.086, 0.1953, 3.051), (-1.252, 0.09947, 3.907), (0.2004, -0.0005818, 4.359), (-0.5798, 0.09918, 3.658), (-1.8, 0.09431, 3.303), (-1.016, 0.001882, 2.969), (-1.473, 0.09275, 3.991), (-2.24, 0.08955, 2.919), (-2.464, 0.1198, 1.714), (-2.1, 0.1456, 0.5712), (-1.281, 0.09629, -0.2834), (-0.409, 0.1953, -0.06389), (-0.1733, 0.1953, -0.5535), (-0.4073, 0.08443, 4.52), (0.2268, 0.03584, 4.386), (0.925, 0.1389, 4.476), (-0.6178, 0.1448, 3.372), (0.092, 0.01311, 4.456), (0.2793, 0.07794, 4.565), (-0.5944, -0.002015, -0.5367), (-1.76, -0.02426, 0.1648), (-2.38, -0.03893, 2.423), (0.2393, -0.005683, -0.6053), (0.3657, 0.02105, 4.239), (-2.376, -0.05035, 1.142), (-1.947, -0.04415, 3.419), (-0.9754, -0.07552, 4.247), (-0.3101, -0.02722, -0.2017), (-1.488, -0.08582, 3.946), (-2.24, -0.1004, 2.919), (-2.464, -0.07013, 1.714), (-2.1, -0.04437, 0.5712), (-1.281, -0.09365, -0.2834), (-0.4507, -0.02091, -0.06389), (-0.2292, 0.005349, -0.5535), (-0.3938, -0.08975, 4.523), (0.9024, -0.04974, 4.498), (0.2748, -0.1035, 4.578)], [], [(83, 84, 29, 28), (49, 48, 6, 82, 2, 26, 33, 50, 51, 52, 53, 54), (104, 82, 6, 92), (56, 55, 9, 81, 6, 48), (50, 33, 37, 38, 59, 58, 57), (103, 81, 9, 96), (60, 63, 12, 80, 9, 55, 64), (65, 59, 38, 40, 62, 61), (102, 80, 12, 93), (66, 14, 79, 12, 63, 68), (69, 70, 62, 40, 43, 42, 67, 71), (101, 79, 14, 97), (72, 67, 42, 88, 45, 86, 89, 18, 78, 14, 66, 73, 74, 75), (100, 78, 18, 98), (86, 45, 47, 87), (108, 87, 47, 95), (94, 99, 28, 29), (21, 1, 24, 22), (24, 1, 49, 54), (31, 3, 1, 21), (48, 49, 1, 3, 56), (35, 7, 3, 31, 34), (55, 56, 3, 7, 64), (7, 35, 39, 11), (64, 7, 11, 60), (30, 13, 11, 39, 41), (63, 60, 11, 13, 68), (76, 13, 30, 77), (66, 68, 13, 76, 15, 73), (15, 44, 46), (73, 15, 46, 74), (22, 24, 54, 53), (34, 31, 21, 22, 53, 52, 57, 58), (69, 41, 39, 35, 34, 58, 59, 65, 61, 62, 70), (69, 71, 67, 72, 75, 74, 46, 44, 77, 30, 41), (16, 17, 19, 0), (20, 16, 0, 4), (4, 5, 25, 23, 20), (27, 25, 5, 8), (10, 30, 32, 27, 8), (15, 76, 77, 44), (97, 14, 78, 100), (93, 12, 79, 101), (96, 9, 80, 102), (92, 6, 81, 103), (91, 2, 82, 104), (26, 2, 84, 83), (98, 18, 85, 107), (109, 90, 87, 108), (89, 86, 87, 90), (18, 89, 90, 85), (107, 85, 90, 109), (29, 84, 106, 94), (83, 28, 99, 105), (84, 2, 91, 106), (193, 138, 139, 194), (159, 164, 163, 162, 161, 160, 143, 136, 112, 192, 116, 158), (214, 202, 116, 192), (166, 158, 116, 191, 119, 165), (160, 167, 168, 169, 148, 147, 143), (213, 206, 119, 191), (170, 174, 165, 119, 190, 122, 173), (175, 171, 172, 150, 148, 169), (212, 203, 122, 190), (176, 178, 173, 122, 189, 124), (179, 181, 177, 152, 153, 150, 172, 180), (211, 207, 124, 189), (182, 185, 184, 183, 176, 124, 188, 128, 199, 196, 155, 198, 152, 177), (210, 208, 128, 188), (196, 197, 157, 155), (218, 205, 157, 197), (204, 139, 138, 209), (131, 132, 134, 111), (134, 164, 159, 111), (141, 131, 111, 113), (158, 166, 113, 111, 159), (145, 144, 141, 113, 117), (165, 174, 117, 113, 166), (117, 121, 149, 145), (174, 170, 121, 117), (140, 151, 149, 121, 123), (173, 178, 123, 121, 170), (186, 187, 140, 123), (176, 183, 125, 186, 123, 178), (125, 156, 154), (183, 184, 156, 125), (132, 163, 164, 134), (144, 168, 167, 162, 163, 132, 131, 141), (179, 180, 172, 171, 175, 169, 168, 144, 145, 149, 151), (179, 151, 140, 187, 154, 156, 184, 185, 182, 177, 181), (126, 110, 129, 127), (130, 114, 110, 126), (114, 130, 133, 135, 115), (137, 118, 115, 135), (120, 118, 137, 142, 140), (125, 154, 187, 186), (207, 210, 188, 124), (203, 211, 189, 122), (206, 212, 190, 119), (202, 213, 191, 116), (201, 214, 192, 112), (136, 193, 194, 112), (208, 217, 195, 128), (219, 218, 197, 200), (199, 200, 197, 196), (128, 195, 200, 199), (217, 219, 200, 195), (139, 204, 216, 194), (193, 215, 209, 138), (194, 216, 201, 112)])
_uv = me_cylinder_006.uv_layers.new(name='UVMap')
_uv.uv.foreach_set('vector', [0.1769, 0.06454, 0.1855, 0.02471, 0.2252, 0.01566, 0.1851, 0.04766, 0.1016, 0.09827, 0.08567, 0.119, 0.06236, 0.1004, 0.1041, 0.06706, 0.1459, 0.03377, 0.1688, 0.08142, 0.1327, 0.1564, 0.1193, 0.1457, 0.1243, 0.1346, 0.1319, 0.1155, 0.1382, 0.104, 0.1538, 0.06637, 0.3929, 0.75, 0.3929, 1.0, 0.3571, 1.0, 0.3571, 0.75, 0.06163, 0.1502, 0.03729, 0.2014, 0.01602, 0.1966, 0.03919, 0.1485, 0.06236, 0.1004, 0.08567, 0.119, 0.1193, 0.1457, 0.1327, 0.1564, 0.1182, 0.1866, 0.1182, 0.2199, 0.09463, 0.2145, 0.09654, 0.2043, 0.1016, 0.1847, 0.3214, 0.75, 0.3214, 1.0, 0.2857, 1.0, 0.2857, 0.75, 0.03357, 0.289, 0.03761, 0.2985, 0.01602, 0.3034, 0.01602, 0.25, 0.01602, 0.1966, 0.03729, 0.2014, 0.03358, 0.2093, 0.09403, 0.2178, 0.09463, 0.2145, 0.1182, 0.2199, 0.1182, 0.2801, 0.09188, 0.2861, 0.08997, 0.259, 0.25, 0.75, 0.25, 1.0, 0.2143, 1.0, 0.2143, 0.75, 0.08668, 0.3802, 0.06236, 0.3996, 0.03919, 0.3515, 0.01602, 0.3034, 0.03761, 0.2985, 0.05995, 0.3509, 0.09604, 0.3196, 0.09236, 0.2929, 0.09188, 0.2861, 0.1182, 0.2801, 0.1182, 0.3408, 0.1232, 0.3511, 0.1129, 0.3593, 0.09797, 0.3236, 0.1786, 0.75, 0.1786, 1.0, 0.1429, 1.0, 0.1429, 0.75, 0.1185, 0.3727, 0.1129, 0.3593, 0.1232, 0.3511, 0.1427, 0.3917, 0.1622, 0.4322, 0.1541, 0.4492, 0.15, 0.4577, 0.1459, 0.4662, 0.1122, 0.4394, 0.06236, 0.3996, 0.08668, 0.3802, 0.1106, 0.4065, 0.1351, 0.4121, 0.1293, 0.3999, 0.1002, 0.75, 0.1002, 1.0, 0.07143, 1.0, 0.07143, 0.75, 0.1541, 0.4492, 0.1622, 0.4322, 0.1826, 0.4746, 0.1734, 0.4725, 0.05251, 0.75, 0.05251, 1.0, 0.0462, 1.0, 0.0462, 0.75, 0.3809, 0.7476, 0.3571, 0.7476, 0.3571, 0.779, 0.3809, 0.779, 0.6688, 0.08142, 0.6459, 0.03377, 0.7252, 0.01566, 0.6851, 0.04766, 0.483, 0.5, 0.4286, 0.5, 0.4286, 0.6943, 0.483, 0.6696, 0.6327, 0.1564, 0.5624, 0.1004, 0.6459, 0.03377, 0.6688, 0.08142, 0.4001, 0.6954, 0.4286, 0.6943, 0.4286, 0.5, 0.3571, 0.5, 0.3571, 0.6972, 0.6182, 0.2199, 0.516, 0.1966, 0.5624, 0.1004, 0.6327, 0.1564, 0.6182, 0.1866, 0.2952, 0.6905, 0.3571, 0.6972, 0.3571, 0.5, 0.2857, 0.5, 0.2857, 0.6895, 0.516, 0.1966, 0.6182, 0.2199, 0.6182, 0.2801, 0.516, 0.3034, 0.2857, 0.6895, 0.2857, 0.5, 0.2143, 0.5, 0.2143, 0.7003, 0.6232, 0.3511, 0.5624, 0.3996, 0.516, 0.3034, 0.6182, 0.2801, 0.6182, 0.3408, 0.2033, 0.7001, 0.2143, 0.7003, 0.2143, 0.5, 0.1429, 0.5, 0.1429, 0.6993, 0.6041, 0.4329, 0.5624, 0.3996, 0.6232, 0.3511, 0.6427, 0.3917, 0.1052, 0.7079, 0.1429, 0.6993, 0.1429, 0.5, 0.1071, 0.5, 0.07143, 0.5, 0.07143, 0.7155, 0.6459, 0.4662, 0.6622, 0.4322, 0.6826, 0.4746, 0.07143, 0.7155, 0.07143, 0.5, 0.0462, 0.5, 0.0462, 0.7155, 0.3571, 0.7163, 0.3809, 0.7163, 0.3809, 0.7375, 0.3571, 0.7395, 0.2857, 0.7163, 0.3012, 0.7163, 0.3398, 0.7163, 0.3571, 0.7163, 0.3571, 0.7395, 0.3487, 0.7397, 0.299, 0.7404, 0.2857, 0.7406, 0.2143, 0.7426, 0.2143, 0.7163, 0.2424, 0.7163, 0.2703, 0.7163, 0.2857, 0.7163, 0.2857, 0.7406, 0.2794, 0.7408, 0.2774, 0.7408, 0.2519, 0.7416, 0.2351, 0.742, 0.2308, 0.7421, 0.2143, 0.7426, 0.2112, 0.7426, 0.1847, 0.7429, 0.1748, 0.743, 0.1547, 0.7432, 0.1455, 0.7433, 0.1455, 0.7163, 0.1672, 0.7163, 0.1881, 0.7163, 0.209, 0.7163, 0.2143, 0.7163, 0.1688, 0.08142, 0.1851, 0.04766, 0.2252, 0.01566, 0.1459, 0.03377, 0.1327, 0.1564, 0.1688, 0.08142, 0.1459, 0.03377, 0.06236, 0.1004, 0.06236, 0.1004, 0.01602, 0.1966, 0.1182, 0.2199, 0.1182, 0.1866, 0.1327, 0.1564, 0.1182, 0.2801, 0.1182, 0.2199, 0.01602, 0.1966, 0.01602, 0.3034, 0.06236, 0.3996, 0.1232, 0.3511, 0.1182, 0.3408, 0.1182, 0.2801, 0.01602, 0.3034, 0.6459, 0.4662, 0.6041, 0.4329, 0.6427, 0.3917, 0.6622, 0.4322, 0.1429, 0.75, 0.1429, 1.0, 0.1002, 1.0, 0.1002, 0.75, 0.2143, 0.75, 0.2143, 1.0, 0.1786, 1.0, 0.1786, 0.75, 0.2857, 0.75, 0.2857, 1.0, 0.25, 1.0, 0.25, 0.75, 0.3571, 0.75, 0.3571, 1.0, 0.3214, 1.0, 0.3214, 0.75, 0.4286, 0.75, 0.4286, 1.0, 0.3929, 1.0, 0.3929, 0.75, 0.1688, 0.08142, 0.1459, 0.03377, 0.1855, 0.02471, 0.1769, 0.06454, 0.07143, 0.75, 0.07143, 1.0, 0.05882, 1.0, 0.05882, 0.75, 0.05566, 0.75, 0.05566, 1.0, 0.05251, 1.0, 0.05251, 0.75, 0.15, 0.4577, 0.1541, 0.4492, 0.1734, 0.4725, 0.1689, 0.4715, 0.1459, 0.4662, 0.15, 0.4577, 0.1689, 0.4715, 0.1643, 0.4704, 0.05882, 0.75, 0.05882, 1.0, 0.05566, 1.0, 0.05566, 0.75, 0.483, 1.0, 0.4558, 1.0, 0.4558, 0.75, 0.483, 0.75, 0.3485, 0.779, 0.3571, 0.779, 0.3571, 0.7476, 0.3485, 0.7476, 0.4558, 1.0, 0.4286, 1.0, 0.4286, 0.75, 0.4558, 0.75, 0.1769, 0.06454, 0.1851, 0.04766, 0.2252, 0.01566, 0.1855, 0.02471, 0.1016, 0.09827, 0.1538, 0.06637, 0.1382, 0.104, 0.1319, 0.1155, 0.1243, 0.1346, 0.1193, 0.1457, 0.1327, 0.1564, 0.1688, 0.08142, 0.1459, 0.03377, 0.1041, 0.06706, 0.06236, 0.1004, 0.08567, 0.119, 0.3929, 0.75, 0.3571, 0.75, 0.3571, 1.0, 0.3929, 1.0, 0.06163, 0.1502, 0.08567, 0.119, 0.06236, 0.1004, 0.03919, 0.1485, 0.01602, 0.1966, 0.03729, 0.2014, 0.1193, 0.1457, 0.1016, 0.1847, 0.09654, 0.2043, 0.09463, 0.2145, 0.1182, 0.2199, 0.1182, 0.1866, 0.1327, 0.1564, 0.3214, 0.75, 0.2857, 0.75, 0.2857, 1.0, 0.3214, 1.0, 0.03357, 0.289, 0.03358, 0.2093, 0.03729, 0.2014, 0.01602, 0.1966, 0.01602, 0.25, 0.01602, 0.3034, 0.03761, 0.2985, 0.09403, 0.2178, 0.08997, 0.259, 0.09188, 0.2861, 0.1182, 0.2801, 0.1182, 0.2199, 0.09463, 0.2145, 0.25, 0.75, 0.2143, 0.75, 0.2143, 1.0, 0.25, 1.0, 0.08668, 0.3802, 0.05995, 0.3509, 0.03761, 0.2985, 0.01602, 0.3034, 0.03919, 0.3515, 0.06236, 0.3996, 0.09604, 0.3196, 0.09797, 0.3236, 0.1129, 0.3593, 0.1232, 0.3511, 0.1182, 0.3408, 0.1182, 0.2801, 0.09188, 0.2861, 0.09236, 0.2929, 0.1786, 0.75, 0.1429, 0.75, 0.1429, 1.0, 0.1786, 1.0, 0.1185, 0.3727, 0.1293, 0.3999, 0.1351, 0.4121, 0.1106, 0.4065, 0.08668, 0.3802, 0.06236, 0.3996, 0.1122, 0.4394, 0.1459, 0.4662, 0.15, 0.4577, 0.1541, 0.4492, 0.1622, 0.4322, 0.1427, 0.3917, 0.1232, 0.3511, 0.1129, 0.3593, 0.1002, 0.75, 0.07143, 0.75, 0.07143, 1.0, 0.1002, 1.0, 0.1541, 0.4492, 0.1734, 0.4725, 0.1826, 0.4746, 0.1622, 0.4322, 0.05251, 0.75, 0.0462, 0.75, 0.0462, 1.0, 0.05251, 1.0, 0.3809, 0.7476, 0.3809, 0.779, 0.3571, 0.779, 0.3571, 0.7476, 0.6688, 0.08142, 0.6851, 0.04766, 0.7252, 0.01566, 0.6459, 0.03377, 0.483, 0.5, 0.483, 0.6696, 0.4286, 0.6943, 0.4286, 0.5, 0.6327, 0.1564, 0.6688, 0.08142, 0.6459, 0.03377, 0.5624, 0.1004, 0.4001, 0.6954, 0.3571, 0.6972, 0.3571, 0.5, 0.4286, 0.5, 0.4286, 0.6943, 0.6182, 0.2199, 0.6182, 0.1866, 0.6327, 0.1564, 0.5624, 0.1004, 0.516, 0.1966, 0.2952, 0.6905, 0.2857, 0.6895, 0.2857, 0.5, 0.3571, 0.5, 0.3571, 0.6972, 0.516, 0.1966, 0.516, 0.3034, 0.6182, 0.2801, 0.6182, 0.2199, 0.2857, 0.6895, 0.2143, 0.7003, 0.2143, 0.5, 0.2857, 0.5, 0.6232, 0.3511, 0.6182, 0.3408, 0.6182, 0.2801, 0.516, 0.3034, 0.5624, 0.3996, 0.2033, 0.7001, 0.1429, 0.6993, 0.1429, 0.5, 0.2143, 0.5, 0.2143, 0.7003, 0.6041, 0.4329, 0.6427, 0.3917, 0.6232, 0.3511, 0.5624, 0.3996, 0.1052, 0.7079, 0.07143, 0.7155, 0.07143, 0.5, 0.1071, 0.5, 0.1429, 0.5, 0.1429, 0.6993, 0.6459, 0.4662, 0.6826, 0.4746, 0.6622, 0.4322, 0.07143, 0.7155, 0.0462, 0.7155, 0.0462, 0.5, 0.07143, 0.5, 0.3571, 0.7163, 0.3571, 0.7395, 0.3809, 0.7375, 0.3809, 0.7163, 0.2857, 0.7163, 0.2857, 0.7406, 0.299, 0.7404, 0.3487, 0.7397, 0.3571, 0.7395, 0.3571, 0.7163, 0.3398, 0.7163, 0.3012, 0.7163, 0.2143, 0.7426, 0.2308, 0.7421, 0.2351, 0.742, 0.2519, 0.7416, 0.2774, 0.7408, 0.2794, 0.7408, 0.2857, 0.7406, 0.2857, 0.7163, 0.2703, 0.7163, 0.2424, 0.7163, 0.2143, 0.7163, 0.2143, 0.7426, 0.2143, 0.7163, 0.209, 0.7163, 0.1881, 0.7163, 0.1672, 0.7163, 0.1455, 0.7163, 0.1455, 0.7433, 0.1547, 0.7432, 0.1748, 0.743, 0.1847, 0.7429, 0.2112, 0.7426, 0.1688, 0.08142, 0.1459, 0.03377, 0.2252, 0.01566, 0.1851, 0.04766, 0.1327, 0.1564, 0.06236, 0.1004, 0.1459, 0.03377, 0.1688, 0.08142, 0.06236, 0.1004, 0.1327, 0.1564, 0.1182, 0.1866, 0.1182, 0.2199, 0.01602, 0.1966, 0.1182, 0.2801, 0.01602, 0.3034, 0.01602, 0.1966, 0.1182, 0.2199, 0.06236, 0.3996, 0.01602, 0.3034, 0.1182, 0.2801, 0.1182, 0.3408, 0.1232, 0.3511, 0.6459, 0.4662, 0.6622, 0.4322, 0.6427, 0.3917, 0.6041, 0.4329, 0.1429, 0.75, 0.1002, 0.75, 0.1002, 1.0, 0.1429, 1.0, 0.2143, 0.75, 0.1786, 0.75, 0.1786, 1.0, 0.2143, 1.0, 0.2857, 0.75, 0.25, 0.75, 0.25, 1.0, 0.2857, 1.0, 0.3571, 0.75, 0.3214, 0.75, 0.3214, 1.0, 0.3571, 1.0, 0.4286, 0.75, 0.3929, 0.75, 0.3929, 1.0, 0.4286, 1.0, 0.1688, 0.08142, 0.1769, 0.06454, 0.1855, 0.02471, 0.1459, 0.03377, 0.07143, 0.75, 0.05882, 0.75, 0.05882, 1.0, 0.07143, 1.0, 0.05566, 0.75, 0.05251, 0.75, 0.05251, 1.0, 0.05566, 1.0, 0.15, 0.4577, 0.1689, 0.4715, 0.1734, 0.4725, 0.1541, 0.4492, 0.1459, 0.4662, 0.1643, 0.4704, 0.1689, 0.4715, 0.15, 0.4577, 0.05882, 0.75, 0.05566, 0.75, 0.05566, 1.0, 0.05882, 1.0, 0.483, 1.0, 0.483, 0.75, 0.4558, 0.75, 0.4558, 1.0, 0.3485, 0.779, 0.3485, 0.7476, 0.3571, 0.7476, 0.3571, 0.779, 0.4558, 1.0, 0.4558, 0.75, 0.4286, 0.75, 0.4286, 1.0])
me_cylinder_006.materials.append(mat_material)
me_cylinder_006.update()

# ---- objects
ob_big = bpy.data.objects.new('big', me_cylinder_004)
ob_small = bpy.data.objects.new('small', me_cylinder_006)

# ---- transforms, parenting, visibility, modifiers, constraints
ob_big.location = (0.0, 0.0, 0.0)
ob_small.location = (0.0, 0.0, 0.0)

# ---- collection membership
col_collection.objects.link(ob_big)
col_collection.objects.link(ob_small)

# ---- scene / render settings (as saved in the file)
scene.frame_start = 1; scene.frame_end = 250; scene.frame_set(1)
scene.render.engine = 'BLENDER_EEVEE_NEXT'
scene.cycles.sampling_pattern = 'TABULATED_SOBOL'
scene.view_settings.view_transform = 'Filmic'
bpy.context.view_layer.update()

# ---- added for rendering (the .blend has no active camera and no usable light): camera, sun
cam_auto = bpy.data.cameras.new('AutoCamera')
cam_auto.lens = 50.0
cam_auto.sensor_width = 36.0
cam_auto.clip_end = 1000.0
ob_auto_camera = bpy.data.objects.new('AutoCamera', cam_auto)
scene.collection.objects.link(ob_auto_camera)
ob_auto_camera.location = (7.50922, -9.39475, 8.1077)
ob_auto_camera.rotation_euler = (1.09748, -7.21219e-08, 0.694738)
scene.camera = ob_auto_camera
light_auto_sun = bpy.data.lights.new('AutoSun', 'SUN')
light_auto_sun.energy = 3.0
light_auto_sun.angle = 0.0523599
ob_auto_sun = bpy.data.objects.new('AutoSun', light_auto_sun)
scene.collection.objects.link(ob_auto_sun)
ob_auto_sun.rotation_euler = (0.872665, 0.174533, 0.523599)
bpy.context.view_layer.update()
